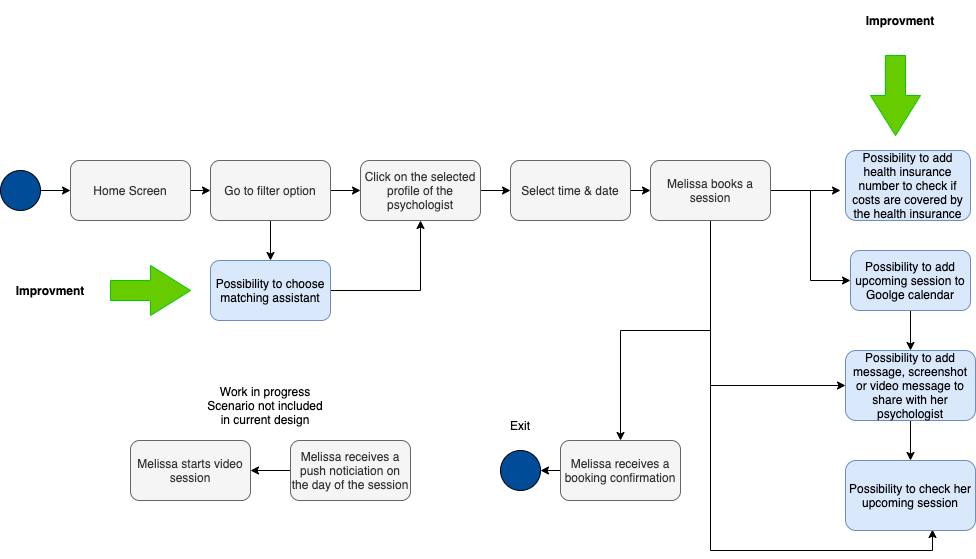

The diagram above was exported from draw.io. Its source (the exported page's mxGraphModel, read from the mxfile embedded in the PNG):
<mxGraphModel dx="2946" dy="1097" grid="1" gridSize="10" guides="1" tooltips="1" connect="1" arrows="1" fold="1" page="1" pageScale="1" pageWidth="1100" pageHeight="850" math="0" shadow="0">
  <root>
    <mxCell id="0" />
    <mxCell id="1" parent="0" />
    <mxCell id="iEafUa7FZLFOMWK8Z4Zu-1" style="edgeStyle=orthogonalEdgeStyle;rounded=0;orthogonalLoop=1;jettySize=auto;html=1;exitX=1;exitY=0.5;exitDx=0;exitDy=0;entryX=0;entryY=0.5;entryDx=0;entryDy=0;" edge="1" parent="1" target="iEafUa7FZLFOMWK8Z4Zu-3">
      <mxGeometry relative="1" as="geometry">
        <mxPoint x="80" y="350" as="sourcePoint" />
      </mxGeometry>
    </mxCell>
    <mxCell id="iEafUa7FZLFOMWK8Z4Zu-2" style="edgeStyle=orthogonalEdgeStyle;rounded=0;orthogonalLoop=1;jettySize=auto;html=1;exitX=1;exitY=0.5;exitDx=0;exitDy=0;entryX=0;entryY=0.5;entryDx=0;entryDy=0;" edge="1" parent="1" source="iEafUa7FZLFOMWK8Z4Zu-3" target="iEafUa7FZLFOMWK8Z4Zu-6">
      <mxGeometry relative="1" as="geometry" />
    </mxCell>
    <mxCell id="iEafUa7FZLFOMWK8Z4Zu-3" value="Home Screen" style="rounded=1;whiteSpace=wrap;html=1;fillColor=#f5f5f5;strokeColor=#666666;fontColor=#333333;" vertex="1" parent="1">
      <mxGeometry x="110" y="320" width="120" height="60" as="geometry" />
    </mxCell>
    <mxCell id="iEafUa7FZLFOMWK8Z4Zu-4" style="edgeStyle=orthogonalEdgeStyle;rounded=0;orthogonalLoop=1;jettySize=auto;html=1;exitX=0.5;exitY=1;exitDx=0;exitDy=0;entryX=0.5;entryY=0;entryDx=0;entryDy=0;" edge="1" parent="1" source="iEafUa7FZLFOMWK8Z4Zu-6" target="iEafUa7FZLFOMWK8Z4Zu-8">
      <mxGeometry relative="1" as="geometry" />
    </mxCell>
    <mxCell id="iEafUa7FZLFOMWK8Z4Zu-5" style="edgeStyle=orthogonalEdgeStyle;rounded=0;orthogonalLoop=1;jettySize=auto;html=1;exitX=1;exitY=0.5;exitDx=0;exitDy=0;entryX=0;entryY=0.5;entryDx=0;entryDy=0;" edge="1" parent="1" source="iEafUa7FZLFOMWK8Z4Zu-6" target="iEafUa7FZLFOMWK8Z4Zu-10">
      <mxGeometry relative="1" as="geometry" />
    </mxCell>
    <mxCell id="iEafUa7FZLFOMWK8Z4Zu-6" value="Go to filter option" style="rounded=1;whiteSpace=wrap;html=1;fillColor=#f5f5f5;strokeColor=#666666;fontColor=#333333;" vertex="1" parent="1">
      <mxGeometry x="250" y="320" width="120" height="60" as="geometry" />
    </mxCell>
    <mxCell id="iEafUa7FZLFOMWK8Z4Zu-7" style="edgeStyle=orthogonalEdgeStyle;rounded=0;orthogonalLoop=1;jettySize=auto;html=1;exitX=1;exitY=0.5;exitDx=0;exitDy=0;" edge="1" parent="1" source="iEafUa7FZLFOMWK8Z4Zu-8" target="iEafUa7FZLFOMWK8Z4Zu-10">
      <mxGeometry relative="1" as="geometry" />
    </mxCell>
    <mxCell id="iEafUa7FZLFOMWK8Z4Zu-8" value="Possibility to choose matching assistant" style="rounded=1;whiteSpace=wrap;html=1;fillColor=#dae8fc;strokeColor=#6c8ebf;" vertex="1" parent="1">
      <mxGeometry x="250" y="420" width="120" height="60" as="geometry" />
    </mxCell>
    <mxCell id="iEafUa7FZLFOMWK8Z4Zu-9" style="edgeStyle=orthogonalEdgeStyle;rounded=0;orthogonalLoop=1;jettySize=auto;html=1;exitX=1;exitY=0.5;exitDx=0;exitDy=0;entryX=0;entryY=0.5;entryDx=0;entryDy=0;" edge="1" parent="1" source="iEafUa7FZLFOMWK8Z4Zu-10" target="iEafUa7FZLFOMWK8Z4Zu-12">
      <mxGeometry relative="1" as="geometry" />
    </mxCell>
    <mxCell id="iEafUa7FZLFOMWK8Z4Zu-10" value="Click on the selected profile of the psychologist" style="rounded=1;whiteSpace=wrap;html=1;fillColor=#f5f5f5;strokeColor=#666666;fontColor=#333333;" vertex="1" parent="1">
      <mxGeometry x="400" y="320" width="120" height="60" as="geometry" />
    </mxCell>
    <mxCell id="iEafUa7FZLFOMWK8Z4Zu-11" style="edgeStyle=orthogonalEdgeStyle;rounded=0;orthogonalLoop=1;jettySize=auto;html=1;exitX=1;exitY=0.5;exitDx=0;exitDy=0;entryX=0;entryY=0.5;entryDx=0;entryDy=0;" edge="1" parent="1" source="iEafUa7FZLFOMWK8Z4Zu-12" target="iEafUa7FZLFOMWK8Z4Zu-17">
      <mxGeometry relative="1" as="geometry" />
    </mxCell>
    <mxCell id="iEafUa7FZLFOMWK8Z4Zu-12" value="Select time &amp;amp; date" style="rounded=1;whiteSpace=wrap;html=1;fillColor=#f5f5f5;strokeColor=#666666;fontColor=#333333;" vertex="1" parent="1">
      <mxGeometry x="550" y="320" width="120" height="60" as="geometry" />
    </mxCell>
    <mxCell id="iEafUa7FZLFOMWK8Z4Zu-13" style="edgeStyle=orthogonalEdgeStyle;rounded=0;orthogonalLoop=1;jettySize=auto;html=1;exitX=1;exitY=0.5;exitDx=0;exitDy=0;entryX=0;entryY=0.5;entryDx=0;entryDy=0;" edge="1" parent="1" source="iEafUa7FZLFOMWK8Z4Zu-17" target="iEafUa7FZLFOMWK8Z4Zu-21">
      <mxGeometry relative="1" as="geometry" />
    </mxCell>
    <mxCell id="iEafUa7FZLFOMWK8Z4Zu-14" style="edgeStyle=orthogonalEdgeStyle;rounded=0;orthogonalLoop=1;jettySize=auto;html=1;exitX=0.5;exitY=1;exitDx=0;exitDy=0;entryX=0;entryY=0.5;entryDx=0;entryDy=0;" edge="1" parent="1" source="iEafUa7FZLFOMWK8Z4Zu-17" target="iEafUa7FZLFOMWK8Z4Zu-23">
      <mxGeometry relative="1" as="geometry" />
    </mxCell>
    <mxCell id="iEafUa7FZLFOMWK8Z4Zu-15" style="edgeStyle=orthogonalEdgeStyle;rounded=0;orthogonalLoop=1;jettySize=auto;html=1;exitX=0.5;exitY=1;exitDx=0;exitDy=0;entryX=0.669;entryY=0.986;entryDx=0;entryDy=0;entryPerimeter=0;" edge="1" parent="1" source="iEafUa7FZLFOMWK8Z4Zu-17" target="iEafUa7FZLFOMWK8Z4Zu-24">
      <mxGeometry relative="1" as="geometry" />
    </mxCell>
    <mxCell id="iEafUa7FZLFOMWK8Z4Zu-16" style="edgeStyle=orthogonalEdgeStyle;rounded=0;orthogonalLoop=1;jettySize=auto;html=1;exitX=0.5;exitY=1;exitDx=0;exitDy=0;entryX=0.5;entryY=0;entryDx=0;entryDy=0;" edge="1" parent="1" source="iEafUa7FZLFOMWK8Z4Zu-17" target="iEafUa7FZLFOMWK8Z4Zu-19">
      <mxGeometry relative="1" as="geometry" />
    </mxCell>
    <mxCell id="iEafUa7FZLFOMWK8Z4Zu-37" style="edgeStyle=orthogonalEdgeStyle;rounded=0;orthogonalLoop=1;jettySize=auto;html=1;exitX=1;exitY=0.5;exitDx=0;exitDy=0;" edge="1" parent="1" source="iEafUa7FZLFOMWK8Z4Zu-17">
      <mxGeometry relative="1" as="geometry">
        <mxPoint x="880" y="350" as="targetPoint" />
      </mxGeometry>
    </mxCell>
    <mxCell id="iEafUa7FZLFOMWK8Z4Zu-17" value="Melissa books a session" style="rounded=1;whiteSpace=wrap;html=1;fillColor=#f5f5f5;strokeColor=#666666;fontColor=#333333;" vertex="1" parent="1">
      <mxGeometry x="690" y="320" width="120" height="60" as="geometry" />
    </mxCell>
    <mxCell id="iEafUa7FZLFOMWK8Z4Zu-18" style="edgeStyle=orthogonalEdgeStyle;rounded=0;orthogonalLoop=1;jettySize=auto;html=1;exitX=0;exitY=0.5;exitDx=0;exitDy=0;entryX=1;entryY=0.5;entryDx=0;entryDy=0;" edge="1" parent="1" source="iEafUa7FZLFOMWK8Z4Zu-19" target="iEafUa7FZLFOMWK8Z4Zu-28">
      <mxGeometry relative="1" as="geometry" />
    </mxCell>
    <mxCell id="iEafUa7FZLFOMWK8Z4Zu-19" value="Melissa receives a booking confirmation" style="rounded=1;whiteSpace=wrap;html=1;fillColor=#f5f5f5;strokeColor=#666666;fontColor=#333333;" vertex="1" parent="1">
      <mxGeometry x="600" y="600" width="120" height="60" as="geometry" />
    </mxCell>
    <mxCell id="iEafUa7FZLFOMWK8Z4Zu-20" style="edgeStyle=orthogonalEdgeStyle;rounded=0;orthogonalLoop=1;jettySize=auto;html=1;exitX=0.5;exitY=1;exitDx=0;exitDy=0;entryX=0.5;entryY=0;entryDx=0;entryDy=0;" edge="1" parent="1" source="iEafUa7FZLFOMWK8Z4Zu-21" target="iEafUa7FZLFOMWK8Z4Zu-23">
      <mxGeometry relative="1" as="geometry" />
    </mxCell>
    <mxCell id="iEafUa7FZLFOMWK8Z4Zu-21" value="Possibility to add upcoming session to Goolge calendar" style="rounded=1;whiteSpace=wrap;html=1;fillColor=#dae8fc;strokeColor=#6c8ebf;" vertex="1" parent="1">
      <mxGeometry x="890" y="410" width="120" height="60" as="geometry" />
    </mxCell>
    <mxCell id="iEafUa7FZLFOMWK8Z4Zu-22" style="edgeStyle=orthogonalEdgeStyle;rounded=0;orthogonalLoop=1;jettySize=auto;html=1;exitX=0.5;exitY=1;exitDx=0;exitDy=0;entryX=0.5;entryY=0;entryDx=0;entryDy=0;" edge="1" parent="1" source="iEafUa7FZLFOMWK8Z4Zu-23" target="iEafUa7FZLFOMWK8Z4Zu-24">
      <mxGeometry relative="1" as="geometry" />
    </mxCell>
    <mxCell id="iEafUa7FZLFOMWK8Z4Zu-23" value="Possibility to add message, screenshot or video message to share with her psychologist" style="rounded=1;whiteSpace=wrap;html=1;fillColor=#dae8fc;strokeColor=#6c8ebf;" vertex="1" parent="1">
      <mxGeometry x="885" y="510" width="130" height="70" as="geometry" />
    </mxCell>
    <mxCell id="iEafUa7FZLFOMWK8Z4Zu-24" value="Possibility to check her upcoming session" style="rounded=1;whiteSpace=wrap;html=1;fillColor=#dae8fc;strokeColor=#6c8ebf;" vertex="1" parent="1">
      <mxGeometry x="885" y="620" width="130" height="70" as="geometry" />
    </mxCell>
    <mxCell id="iEafUa7FZLFOMWK8Z4Zu-25" style="edgeStyle=orthogonalEdgeStyle;rounded=0;orthogonalLoop=1;jettySize=auto;html=1;exitX=0;exitY=0.5;exitDx=0;exitDy=0;entryX=1;entryY=0.5;entryDx=0;entryDy=0;" edge="1" parent="1" target="iEafUa7FZLFOMWK8Z4Zu-27">
      <mxGeometry relative="1" as="geometry">
        <mxPoint x="330" y="630" as="sourcePoint" />
      </mxGeometry>
    </mxCell>
    <mxCell id="iEafUa7FZLFOMWK8Z4Zu-26" value="Melissa receives a push noticiation on the day of the session" style="rounded=1;whiteSpace=wrap;html=1;fillColor=#f5f5f5;shadow=0;strokeColor=#666666;fontColor=#333333;" vertex="1" parent="1">
      <mxGeometry x="330" y="600" width="120" height="60" as="geometry" />
    </mxCell>
    <mxCell id="iEafUa7FZLFOMWK8Z4Zu-27" value="Melissa starts video session" style="rounded=1;whiteSpace=wrap;html=1;fillColor=#f5f5f5;shadow=0;strokeColor=#666666;fontColor=#333333;" vertex="1" parent="1">
      <mxGeometry x="170" y="600" width="120" height="60" as="geometry" />
    </mxCell>
    <mxCell id="iEafUa7FZLFOMWK8Z4Zu-28" value="" style="ellipse;whiteSpace=wrap;html=1;aspect=fixed;fillColor=#004C99;" vertex="1" parent="1">
      <mxGeometry x="540" y="610" width="40" height="40" as="geometry" />
    </mxCell>
    <mxCell id="iEafUa7FZLFOMWK8Z4Zu-29" value="Work in progress Scenario not included in current design" style="text;html=1;strokeColor=none;fillColor=none;align=center;verticalAlign=middle;whiteSpace=wrap;rounded=0;shadow=0;" vertex="1" parent="1">
      <mxGeometry x="240" y="540" width="130" height="50" as="geometry" />
    </mxCell>
    <mxCell id="iEafUa7FZLFOMWK8Z4Zu-30" value="Exit" style="text;html=1;strokeColor=none;fillColor=none;align=center;verticalAlign=middle;whiteSpace=wrap;rounded=0;shadow=0;" vertex="1" parent="1">
      <mxGeometry x="505" y="570" width="110" height="30" as="geometry" />
    </mxCell>
    <mxCell id="iEafUa7FZLFOMWK8Z4Zu-31" value="" style="ellipse;whiteSpace=wrap;html=1;aspect=fixed;fillColor=#004C99;" vertex="1" parent="1">
      <mxGeometry x="40" y="330" width="40" height="40" as="geometry" />
    </mxCell>
    <mxCell id="iEafUa7FZLFOMWK8Z4Zu-33" value="" style="html=1;shadow=0;dashed=0;align=center;verticalAlign=middle;shape=mxgraph.arrows2.arrow;dy=0.6;dx=40;notch=0;strokeColor=#00CC00;fillColor=#66CC00;" vertex="1" parent="1">
      <mxGeometry x="150" y="425" width="80" height="50" as="geometry" />
    </mxCell>
    <mxCell id="iEafUa7FZLFOMWK8Z4Zu-34" value="&lt;b&gt;Improvment&lt;/b&gt;" style="text;html=1;strokeColor=none;fillColor=none;align=center;verticalAlign=middle;whiteSpace=wrap;rounded=0;" vertex="1" parent="1">
      <mxGeometry x="40" y="430" width="100" height="40" as="geometry" />
    </mxCell>
    <mxCell id="iEafUa7FZLFOMWK8Z4Zu-36" value="Possibility to add health insurance number to check if costs are covered by the health insurance" style="rounded=1;whiteSpace=wrap;html=1;fillColor=#dae8fc;strokeColor=#6c8ebf;" vertex="1" parent="1">
      <mxGeometry x="885" y="310" width="125" height="70" as="geometry" />
    </mxCell>
    <mxCell id="iEafUa7FZLFOMWK8Z4Zu-38" value="" style="html=1;shadow=0;dashed=0;align=center;verticalAlign=middle;shape=mxgraph.arrows2.arrow;dy=0.6;dx=40;notch=0;strokeColor=#00CC00;fillColor=#66CC00;rotation=90;" vertex="1" parent="1">
      <mxGeometry x="895" y="230" width="80" height="50" as="geometry" />
    </mxCell>
    <mxCell id="iEafUa7FZLFOMWK8Z4Zu-39" value="&lt;b&gt;Improvment&lt;/b&gt;" style="text;html=1;strokeColor=none;fillColor=none;align=center;verticalAlign=middle;whiteSpace=wrap;rounded=0;" vertex="1" parent="1">
      <mxGeometry x="890" y="160" width="100" height="40" as="geometry" />
    </mxCell>
  </root>
</mxGraphModel>